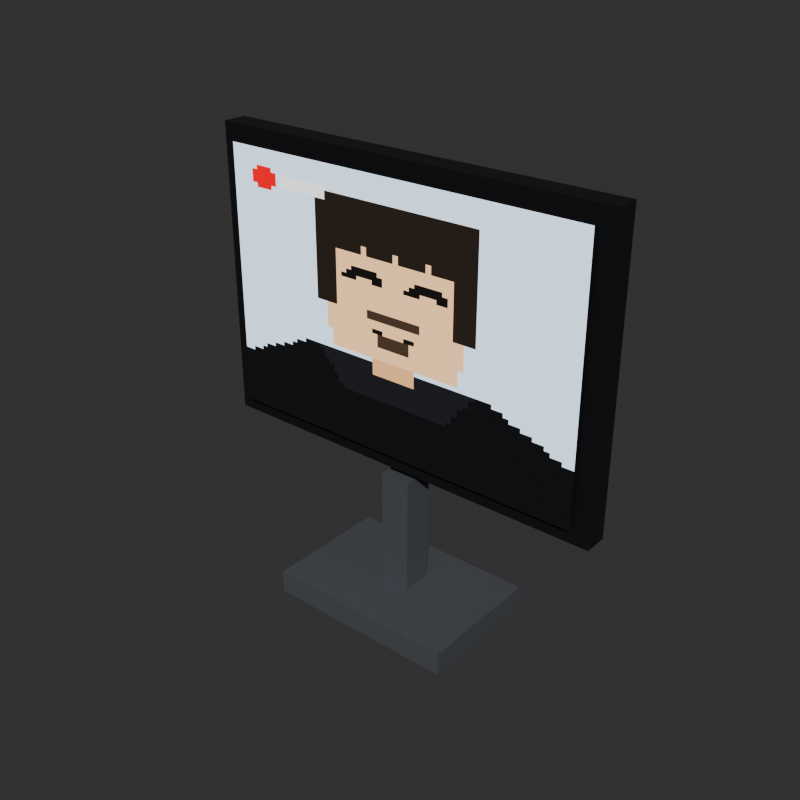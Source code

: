 # Source: okayaman_voxel_master.blend  (saved by Blender 5.2.44; exported with 4.5.12 LTS)
import bpy
from mathutils import Matrix  # noqa: F401  (used for matrix-valued properties, if any)

bpy.ops.wm.read_factory_settings(use_empty=True)
scene = bpy.context.scene
scene.name = 'Scene'

# ---- images (referenced by path relative to the original .blend; pixels are not part of the script)
import os
ASSET_DIR = os.environ.get("B2B_ASSET_DIR", "")  # directory of the original .blend (textures are referenced by path, not embedded)
HERE = os.path.dirname(os.path.abspath(__file__))  # packed textures are extracted next to this script under _unpacked/

def load_image(name, relpath, width, height, colorspace="sRGB"):
    """Load a texture the original file referenced (path relative to the .blend, or extracted next to this script)."""
    p = next((c for c in (os.path.join(HERE, relpath), os.path.join(ASSET_DIR, relpath)) if relpath and os.path.exists(c)), "")
    if p:
        img = bpy.data.images.load(p, check_existing=True)
        img.name = name
    else:  # same state as the original file: an image datablock whose file is absent (Cycles renders it pink)
        img = bpy.data.images.new(name, width, height)
        img.source = "FILE"
        img.filepath = "//" + (relpath or name)
    img.colorspace_settings.name = colorspace
    return img
img_okayamanvoxel_screenalbedo = load_image('OkayamanVoxel_ScreenAlbedo', '_unpacked/okayaman_screen_albedo.bbaa8cac.png', 1024, 1024, 'sRGB')

# ---- materials (node trees are filled in below, after node groups)
mat_okayamanvoxel_stand = bpy.data.materials.new('OkayamanVoxel_Stand')
mat_okayamanvoxel_stand.diffuse_color = (0.09, 0.096, 0.11, 1.0)
mat_okayamanvoxel_bezel = bpy.data.materials.new('OkayamanVoxel_Bezel')
mat_okayamanvoxel_bezel.diffuse_color = (0.014, 0.014, 0.016, 1.0)
mat_okayamanvoxel_backpanel = bpy.data.materials.new('OkayamanVoxel_BackPanel')
mat_okayamanvoxel_backpanel.diffuse_color = (0.03, 0.03, 0.034, 1.0)
mat_okayamanvoxel_screensurface = bpy.data.materials.new('OkayamanVoxel_ScreenSurface')

# ---- material node trees
mat_okayamanvoxel_stand.use_nodes = True; mat_okayamanvoxel_stand.node_tree.nodes.clear()
_N = mat_okayamanvoxel_stand.node_tree.nodes; _L = mat_okayamanvoxel_stand.node_tree.links
n0 = _N.new('ShaderNodeBsdfPrincipled'); n0.name = 'Principled BSDF'; n0.location = (-200, 100)
n0.inputs[0].default_value = (0.09, 0.096, 0.11, 1.0)
n0.inputs[2].default_value = 0.6
n0.inputs[10].default_value = 0.005
n1 = _N.new('ShaderNodeOutputMaterial'); n1.name = 'Material Output'; n1.location = (200, 100)
_L.new(n0.outputs[0], n1.inputs[0])
n1.is_active_output = True
mat_okayamanvoxel_bezel.use_nodes = True; mat_okayamanvoxel_bezel.node_tree.nodes.clear()
_N = mat_okayamanvoxel_bezel.node_tree.nodes; _L = mat_okayamanvoxel_bezel.node_tree.links
n0 = _N.new('ShaderNodeBsdfPrincipled'); n0.name = 'Principled BSDF'; n0.location = (-200, 100)
n0.inputs[0].default_value = (0.014, 0.014, 0.016, 1.0)
n0.inputs[2].default_value = 0.45
n0.inputs[10].default_value = 0.005
n1 = _N.new('ShaderNodeOutputMaterial'); n1.name = 'Material Output'; n1.location = (200, 100)
_L.new(n0.outputs[0], n1.inputs[0])
n1.is_active_output = True
mat_okayamanvoxel_backpanel.use_nodes = True; mat_okayamanvoxel_backpanel.node_tree.nodes.clear()
_N = mat_okayamanvoxel_backpanel.node_tree.nodes; _L = mat_okayamanvoxel_backpanel.node_tree.links
n0 = _N.new('ShaderNodeBsdfPrincipled'); n0.name = 'Principled BSDF'; n0.location = (-200, 100)
n0.inputs[0].default_value = (0.03, 0.03, 0.034, 1.0)
n0.inputs[2].default_value = 0.7
n0.inputs[10].default_value = 0.005
n1 = _N.new('ShaderNodeOutputMaterial'); n1.name = 'Material Output'; n1.location = (200, 100)
_L.new(n0.outputs[0], n1.inputs[0])
n1.is_active_output = True
mat_okayamanvoxel_screensurface.use_nodes = True; mat_okayamanvoxel_screensurface.node_tree.nodes.clear()
_N = mat_okayamanvoxel_screensurface.node_tree.nodes; _L = mat_okayamanvoxel_screensurface.node_tree.links
n0 = _N.new('ShaderNodeBsdfPrincipled'); n0.name = 'Principled BSDF'; n0.location = (-200, 100)
n0.inputs[2].default_value = 0.3
n0.inputs[10].default_value = 0.005
n0.inputs[28].default_value = 0.55
n1 = _N.new('ShaderNodeOutputMaterial'); n1.name = 'Material Output'; n1.location = (200, 100)
n2 = _N.new('ShaderNodeTexImage'); n2.name = 'OkayamanVoxel_ScreenAlbedo_Texture'; n2.location = (0, 0)
n2.image = img_okayamanvoxel_screenalbedo
n2.interpolation = 'Closest'
n2.extension = 'EXTEND'
_L.new(n0.outputs[0], n1.inputs[0])
_L.new(n2.outputs[0], n0.inputs[0])
_L.new(n2.outputs[0], n0.inputs[27])
n1.is_active_output = True

# ---- world
world_voxelcharacterpreviewworld = bpy.data.worlds.new('VoxelCharacterPreviewWorld'); scene.world = world_voxelcharacterpreviewworld
world_voxelcharacterpreviewworld.use_nodes = True; world_voxelcharacterpreviewworld.node_tree.nodes.clear()
_N = world_voxelcharacterpreviewworld.node_tree.nodes; _L = world_voxelcharacterpreviewworld.node_tree.links
n0 = _N.new('ShaderNodeBackground'); n0.name = 'Background'; n0.location = (-200, 100)
n0.inputs[0].default_value = (0.05, 0.05, 0.05, 1.0)
n1 = _N.new('ShaderNodeOutputWorld'); n1.name = 'World Output'; n1.location = (200, 100)
_L.new(n0.outputs[0], n1.inputs[0])
n1.is_active_output = True
world_voxelcharacterpreviewworld.color = (0.012, 0.018, 0.027)

# ---- meshes
me_cube = bpy.data.meshes.new('Cube')
me_cube.from_pydata([(-0.5, -0.33, -0.06), (-0.5, -0.33, 0.06), (-0.5, 0.33, -0.06), (-0.5, 0.33, 0.06), (0.5, -0.33, -0.06), (0.5, -0.33, 0.06), (0.5, 0.33, -0.06), (0.5, 0.33, 0.06)], [], [(0, 1, 3, 2), (2, 3, 7, 6), (6, 7, 5, 4), (4, 5, 1, 0), (2, 6, 4, 0), (7, 3, 1, 5)])
_uv = me_cube.uv_layers.new(name='UVMap')
_uv.uv.foreach_set('vector', [0.375, 0.0, 0.625, 0.0, 0.625, 0.25, 0.375, 0.25, 0.375, 0.25, 0.625, 0.25, 0.625, 0.5, 0.375, 0.5, 0.375, 0.5, 0.625, 0.5, 0.625, 0.75, 0.375, 0.75, 0.375, 0.75, 0.625, 0.75, 0.625, 1.0, 0.375, 1.0, 0.125, 0.5, 0.375, 0.5, 0.375, 0.75, 0.125, 0.75, 0.625, 0.5, 0.875, 0.5, 0.875, 0.75, 0.625, 0.75])
me_cube.materials.append(mat_okayamanvoxel_stand)
me_cube.update()
me_cube_001 = bpy.data.meshes.new('Cube.001')
me_cube_001.from_pydata([(-0.08, -0.08, -0.31), (-0.08, -0.08, 0.31), (-0.08, 0.08, -0.31), (-0.08, 0.08, 0.31), (0.08, -0.08, -0.31), (0.08, -0.08, 0.31), (0.08, 0.08, -0.31), (0.08, 0.08, 0.31)], [], [(0, 1, 3, 2), (2, 3, 7, 6), (6, 7, 5, 4), (4, 5, 1, 0), (2, 6, 4, 0), (7, 3, 1, 5)])
_uv = me_cube_001.uv_layers.new(name='UVMap')
_uv.uv.foreach_set('vector', [0.375, 0.0, 0.625, 0.0, 0.625, 0.25, 0.375, 0.25, 0.375, 0.25, 0.625, 0.25, 0.625, 0.5, 0.375, 0.5, 0.375, 0.5, 0.625, 0.5, 0.625, 0.75, 0.375, 0.75, 0.375, 0.75, 0.625, 0.75, 0.625, 1.0, 0.375, 1.0, 0.125, 0.5, 0.375, 0.5, 0.375, 0.75, 0.125, 0.75, 0.625, 0.5, 0.875, 0.5, 0.875, 0.75, 0.625, 0.75])
me_cube_001.materials.append(mat_okayamanvoxel_stand)
me_cube_001.update()
me_cube_002 = bpy.data.meshes.new('Cube.002')
me_cube_002.from_pydata([(-1.05, -0.06, -0.75), (-1.05, -0.06, 0.75), (-1.05, 0.06, -0.75), (-1.05, 0.06, 0.75), (1.05, -0.06, -0.75), (1.05, -0.06, 0.75), (1.05, 0.06, -0.75), (1.05, 0.06, 0.75)], [], [(0, 1, 3, 2), (2, 3, 7, 6), (6, 7, 5, 4), (4, 5, 1, 0), (2, 6, 4, 0), (7, 3, 1, 5)])
_uv = me_cube_002.uv_layers.new(name='UVMap')
_uv.uv.foreach_set('vector', [0.375, 0.0, 0.625, 0.0, 0.625, 0.25, 0.375, 0.25, 0.375, 0.25, 0.625, 0.25, 0.625, 0.5, 0.375, 0.5, 0.375, 0.5, 0.625, 0.5, 0.625, 0.75, 0.375, 0.75, 0.375, 0.75, 0.625, 0.75, 0.625, 1.0, 0.375, 1.0, 0.125, 0.5, 0.375, 0.5, 0.375, 0.75, 0.125, 0.75, 0.625, 0.5, 0.875, 0.5, 0.875, 0.75, 0.625, 0.75])
me_cube_002.materials.append(mat_okayamanvoxel_bezel)
me_cube_002.update()
me_cube_003 = bpy.data.meshes.new('Cube.003')
me_cube_003.from_pydata([(-0.85, -0.025, -0.55), (-0.85, -0.025, 0.55), (-0.85, 0.025, -0.55), (-0.85, 0.025, 0.55), (0.85, -0.025, -0.55), (0.85, -0.025, 0.55), (0.85, 0.025, -0.55), (0.85, 0.025, 0.55)], [], [(0, 1, 3, 2), (2, 3, 7, 6), (6, 7, 5, 4), (4, 5, 1, 0), (2, 6, 4, 0), (7, 3, 1, 5)])
_uv = me_cube_003.uv_layers.new(name='UVMap')
_uv.uv.foreach_set('vector', [0.375, 0.0, 0.625, 0.0, 0.625, 0.25, 0.375, 0.25, 0.375, 0.25, 0.625, 0.25, 0.625, 0.5, 0.375, 0.5, 0.375, 0.5, 0.625, 0.5, 0.625, 0.75, 0.375, 0.75, 0.375, 0.75, 0.625, 0.75, 0.625, 1.0, 0.375, 1.0, 0.125, 0.5, 0.375, 0.5, 0.375, 0.75, 0.125, 0.75, 0.625, 0.5, 0.875, 0.5, 0.875, 0.75, 0.625, 0.75])
me_cube_003.materials.append(mat_okayamanvoxel_backpanel)
me_cube_003.update()
me_cube_004 = bpy.data.meshes.new('Cube.004')
me_cube_004.from_pydata([(-0.97, -0.0175, -0.67), (-0.97, -0.0175, 0.67), (-0.97, 0.0175, -0.67), (-0.97, 0.0175, 0.67), (0.97, -0.0175, -0.67), (0.97, -0.0175, 0.67), (0.97, 0.0175, -0.67), (0.97, 0.0175, 0.67)], [], [(0, 1, 3, 2), (2, 3, 7, 6), (6, 7, 5, 4), (4, 5, 1, 0), (2, 6, 4, 0), (7, 3, 1, 5)])
me_cube_004.polygons.foreach_set('material_index', [0, 0, 0, 1, 0, 0])
_uv = me_cube_004.uv_layers.new(name='UVMap')
_uv.uv.foreach_set('vector', [0.375, 0.0, 0.625, 0.0, 0.625, 0.25, 0.375, 0.25, 0.375, 0.25, 0.625, 0.25, 0.625, 0.5, 0.375, 0.5, 0.375, 0.5, 0.625, 0.5, 0.625, 0.75, 0.375, 0.75, 1.0, -1.245e-08, 1.0, 1.0, -1.475e-08, 1.0, -1.475e-08, -1.245e-08, 0.125, 0.5, 0.375, 0.5, 0.375, 0.75, 0.125, 0.75, 0.625, 0.5, 0.875, 0.5, 0.875, 0.75, 0.625, 0.75])
me_cube_004.materials.append(mat_okayamanvoxel_bezel)
me_cube_004.materials.append(mat_okayamanvoxel_screensurface)
me_cube_004.update()

# ---- objects
ob_okayamanvoxel_root = bpy.data.objects.new('OkayamanVoxel_Root', None)
ob_okayamanvoxel_standbase = bpy.data.objects.new('OkayamanVoxel_StandBase', me_cube)
ob_okayamanvoxel_standpillar = bpy.data.objects.new('OkayamanVoxel_StandPillar', me_cube_001)
ob_okayamanvoxel_screenbezel = bpy.data.objects.new('OkayamanVoxel_ScreenBezel', me_cube_002)
ob_okayamanvoxel_screenback = bpy.data.objects.new('OkayamanVoxel_ScreenBack', me_cube_003)
ob_okayamanvoxel_screenface = bpy.data.objects.new('OkayamanVoxel_ScreenFace', me_cube_004)
ob_voxelrig_armprimary = bpy.data.objects.new('VoxelRig_ArmPrimary', None)

# ---- transforms, parenting, visibility, modifiers, constraints
ob_okayamanvoxel_root.location = (0.0, 0.0, 0.0)
ob_okayamanvoxel_standbase.parent = ob_okayamanvoxel_root
ob_okayamanvoxel_standbase.location = (0.0, 0.0, 0.06)
ob_okayamanvoxel_standpillar.parent = ob_okayamanvoxel_root
ob_okayamanvoxel_standpillar.location = (0.0, 0.04, 0.42)
ob_okayamanvoxel_screenbezel.parent = ob_voxelrig_armprimary
ob_okayamanvoxel_screenbezel.location = (0.0, 0.0, 0.78)
ob_okayamanvoxel_screenback.parent = ob_voxelrig_armprimary
ob_okayamanvoxel_screenback.location = (0.0, 0.075, 0.78)
ob_okayamanvoxel_screenface.parent = ob_voxelrig_armprimary
ob_okayamanvoxel_screenface.location = (0.0, -0.073, 0.78)
ob_voxelrig_armprimary.parent = ob_okayamanvoxel_root
ob_voxelrig_armprimary.location = (0.0, 0.04, 0.74)

# ---- collection membership
scene.collection.objects.link(ob_okayamanvoxel_root)
scene.collection.objects.link(ob_okayamanvoxel_standbase)
scene.collection.objects.link(ob_okayamanvoxel_standpillar)
scene.collection.objects.link(ob_okayamanvoxel_screenbezel)
scene.collection.objects.link(ob_okayamanvoxel_screenback)
scene.collection.objects.link(ob_okayamanvoxel_screenface)
scene.collection.objects.link(ob_voxelrig_armprimary)

# ---- scene / render settings (as saved in the file)
scene.frame_start = 1; scene.frame_end = 30; scene.frame_set(1)
scene.render.engine = 'BLENDER_EEVEE_NEXT'
scene.render.resolution_x = 900
scene.render.resolution_y = 900
scene.render.bake_bias = 0.0
scene.render.bake_samples = 0
scene.render.compositor_device = 'GPU'
scene.eevee.use_volume_custom_range = False
scene.eevee.fast_gi_thickness_near = 0.1
scene.eevee.fast_gi_thickness_far = 0.0
scene.eevee.ray_tracing_options.screen_trace_thickness = 0.1
scene.view_settings.look = 'AgX - Medium High Contrast'
bpy.context.view_layer.update()

# ---- added for rendering (the .blend has no active camera and no usable light): camera, sun
cam_auto = bpy.data.cameras.new('AutoCamera')
cam_auto.lens = 50.0
cam_auto.sensor_width = 36.0
cam_auto.clip_end = 1000.0
ob_auto_camera = bpy.data.objects.new('AutoCamera', cam_auto)
scene.collection.objects.link(ob_auto_camera)
ob_auto_camera.location = (2.9256, -3.51072, 3.47548)
ob_auto_camera.rotation_euler = (1.09748, -7.21219e-08, 0.694738)
scene.camera = ob_auto_camera
light_auto_sun = bpy.data.lights.new('AutoSun', 'SUN')
light_auto_sun.energy = 3.0
light_auto_sun.angle = 0.0523599
ob_auto_sun = bpy.data.objects.new('AutoSun', light_auto_sun)
scene.collection.objects.link(ob_auto_sun)
ob_auto_sun.rotation_euler = (0.872665, 0.174533, 0.523599)
bpy.context.view_layer.update()

